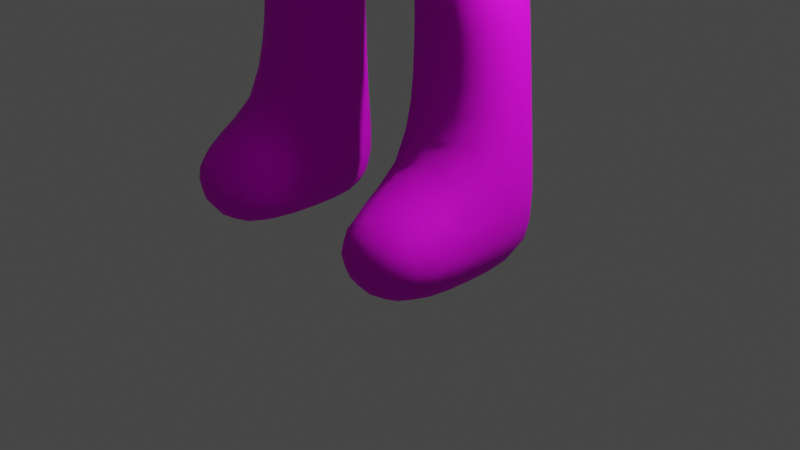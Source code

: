 # Source: Character_mov.blend  (saved by Blender 2.83.19; exported with 4.5.12 LTS)
import bpy
from mathutils import Matrix  # noqa: F401  (used for matrix-valued properties, if any)

bpy.ops.wm.read_factory_settings(use_empty=True)
scene = bpy.context.scene
scene.name = 'Scene'

# ---- collections
col_collection = bpy.data.collections.new('Collection'); scene.collection.children.link(col_collection)

# ---- images (referenced by path relative to the original .blend; pixels are not part of the script)
import os
ASSET_DIR = os.environ.get("B2B_ASSET_DIR", "")  # directory of the original .blend (textures are referenced by path, not embedded)
HERE = os.path.dirname(os.path.abspath(__file__))  # packed textures are extracted next to this script under _unpacked/

def load_image(name, relpath, width, height, colorspace="sRGB"):
    """Load a texture the original file referenced (path relative to the .blend, or extracted next to this script)."""
    p = next((c for c in (os.path.join(HERE, relpath), os.path.join(ASSET_DIR, relpath)) if relpath and os.path.exists(c)), "")
    if p:
        img = bpy.data.images.load(p, check_existing=True)
        img.name = name
    else:  # same state as the original file: an image datablock whose file is absent (Cycles renders it pink)
        img = bpy.data.images.new(name, width, height)
        img.source = "FILE"
        img.filepath = "//" + (relpath or name)
    img.colorspace_settings.name = colorspace
    return img
img_untitled = load_image('Untitled', '', 1024, 1024, 'sRGB')

# ---- materials (node trees are filled in below, after node groups)
mat_material = bpy.data.materials.new('Material')
mat_material.alpha_threshold = 0.0
mat_material.use_transparent_shadow = False
mat_material.line_color = (0.0, 0.0, 0.0, 1.0)
mat_material_001 = bpy.data.materials.new('Material.001')
mat_material_001.use_transparent_shadow = False

# ---- material node trees
mat_material.use_nodes = True; mat_material.node_tree.nodes.clear()
_N = mat_material.node_tree.nodes; _L = mat_material.node_tree.links
n0 = _N.new('ShaderNodeOutputMaterial'); n0.name = 'Material Output'; n0.location = (300, 300)
n1 = _N.new('ShaderNodeBsdfPrincipled'); n1.name = 'Principled BSDF'; n1.location = (10, 300)
n1.distribution = 'GGX'
n1.subsurface_method = 'BURLEY'
n1.inputs[2].default_value = 0.8028
n1.inputs[3].default_value = 1.45
n1.inputs[13].default_value = 0.2222
n1.inputs[27].default_value = (0.0, 0.0, 0.0, 1.0)
n1.inputs[28].default_value = 1.0
n2 = _N.new('ShaderNodeTexImage'); n2.name = 'Image Texture'; n2.location = (-453, 292)
n2.image = img_untitled
_L.new(n1.outputs[0], n0.inputs[0])
_L.new(n2.outputs[0], n1.inputs[0])
n0.is_active_output = True
mat_material_001.use_nodes = True; mat_material_001.node_tree.nodes.clear()
_N = mat_material_001.node_tree.nodes; _L = mat_material_001.node_tree.links
n0 = _N.new('ShaderNodeBsdfPrincipled'); n0.name = 'Principled BSDF'; n0.location = (10, 300)
n0.distribution = 'GGX'
n0.subsurface_method = 'BURLEY'
n0.inputs[0].default_value = (0.1814, 0.5662, 0.8, 1.0)
n0.inputs[2].default_value = 0.2083
n0.inputs[3].default_value = 1.45
n0.inputs[13].default_value = 1.0
n0.inputs[27].default_value = (0.0, 0.0, 0.0, 1.0)
n0.inputs[28].default_value = 1.0
n1 = _N.new('ShaderNodeOutputMaterial'); n1.name = 'Material Output'; n1.location = (300, 300)
_L.new(n0.outputs[0], n1.inputs[0])
n1.is_active_output = True

# ---- world
world_world = bpy.data.worlds.new('World'); scene.world = world_world
world_world.use_nodes = True; world_world.node_tree.nodes.clear()
_N = world_world.node_tree.nodes; _L = world_world.node_tree.links
n0 = _N.new('ShaderNodeOutputWorld'); n0.name = 'World Output'; n0.location = (300, 300)
n1 = _N.new('ShaderNodeBackground'); n1.name = 'Background'; n1.location = (10, 300)
n1.inputs[0].default_value = (0.05088, 0.05088, 0.05088, 1.0)
_L.new(n1.outputs[0], n0.inputs[0])
n0.is_active_output = True
world_world.color = (0.05088, 0.05088, 0.05088)
world_world.use_sun_shadow = False
world_world.sun_shadow_jitter_overblur = 0.0

# ---- cameras
cam_camera = bpy.data.cameras.new('Camera')
cam_camera.clip_end = 100.0
cam_camera.ortho_scale = 7.314

# ---- lights
light_light = bpy.data.lights.new('Light', 'POINT')
light_light.transmission_factor = 0.0
light_light.energy = 1000.0
light_light.shadow_soft_size = 0.1
light_light.shadow_maximum_resolution = 0.006
light_light.use_absolute_resolution = True

# ---- meshes
me_cube = bpy.data.meshes.new('Cube')
me_cube.from_pydata([(-1.151, 0.5468, 3.956), (-1.696, 0.4917, -0.03952), (-0.4061, 0.454, 9.616), (-0.7144, 0.3709, 9.423), (-1.151, -0.5678, 3.956), (-1.746, -0.5315, -0.08246), (-0.7144, -0.5638, 9.423), (-0.4061, -0.6002, 9.616), (-0.4188, -0.5353, -0.09342), (-0.4673, 0.6225, 3.69), (-0.4673, -0.6537, 3.69), (-0.4761, 0.4921, -0.05807), (9.313e-10, 0.4454, 9.636), (9.313e-10, -0.5638, 9.636), (9.313e-10, 0.4865, 4.014), (9.313e-10, -0.5601, 4.014), (-0.9009, -0.6102, 8.568), (-0.6401, -0.9498, 8.575), (-0.6401, 0.8231, 8.549), (-0.9009, 0.4258, 8.568), (9.313e-10, -0.937, 8.639), (9.313e-10, 0.8424, 8.629), (-1.757, 0.3608, 1.035), (-1.744, -0.6614, 1.084), (-0.4431, 0.3603, 0.9714), (-0.4557, -0.6527, 1.029), (-1.694, -1.582, 0.7863), (-1.628, -1.585, -0.01911), (-0.5391, -1.58, -0.03845), (-0.5175, -1.583, 0.7617), (-0.5812, -0.9806, 8.306), (-0.5812, -0.9806, 9.278), (-0.5812, -0.5727, 8.306), (-0.5812, -0.5727, 9.278), (0.0, -1.167, 8.792), (-0.7279, -0.5959, 8.792), (-0.5769, -1.048, 8.792), (0.0, -0.6481, 8.169), (0.0, -0.6481, 9.415), (0.0, -0.9806, 8.306), (0.0, -0.9806, 9.278), (-0.7087, -0.3566, 7.788), (-0.3263, 0.5545, 7.611), (9.313e-10, 0.6226, 7.629), (-0.3263, -0.6393, 7.723), (-0.7087, 0.367, 7.763), (9.313e-10, -0.6817, 7.747), (-1.055, -0.6232, 5.081), (-0.4501, 0.8114, 4.834), (9.313e-10, 0.8312, 4.884), (-0.5731, -0.8087, 4.839), (-1.055, 0.5195, 5.081), (-1.397e-09, -0.8495, 4.889), (-0.4484, -0.9893, 7.306), (-1.357, 0.5962, 7.442), (9.313e-10, -1.049, 7.32), (-1.357, -0.5041, 7.483), (-0.3884, 0.7396, 7.242), (9.313e-10, 0.7677, 7.254), (-1.634, 0.3302, 2.491), (-1.555, -0.6171, 2.499), (-0.4486, 0.3302, 2.327), (-0.5546, -0.6468, 2.343), (-0.814, -0.6141, 6.587), (-0.4315, 0.7912, 6.58), (9.313e-10, 0.821, 6.592), (-0.476, -1.097, 6.409), (-0.8095, 0.5445, 6.583), (9.313e-10, -1.169, 6.432), (-4.104, 0.2613, 6.894), (-4.079, 0.2291, 7.417), (-4.082, -0.5758, 7.431), (-4.115, -0.6147, 6.869), (-2.94, 0.2683, 6.878), (-2.931, 0.288, 7.377), (-2.92, -0.4754, 7.381), (-2.927, -0.5117, 6.87), (-4.796, 0.2879, 7.027), (-4.766, 0.2461, 7.474), (-4.768, -0.5891, 7.483), (-4.801, -0.6273, 7.009), (-5.301, 0.2553, 7.126), (-5.298, 0.2201, 7.456), (-5.332, -0.5133, 7.46), (-5.347, -0.5468, 7.124), (-4.303, -1.132, 7.379), (-4.332, -1.175, 6.968), (-4.673, -1.075, 7.403), (-4.705, -1.119, 7.061), (-5.861, 0.1589, 7.098), (-5.865, 0.1413, 7.346), (-5.934, -0.4257, 7.349), (-5.925, -0.4479, 7.099), (-4.431, -1.469, 7.361), (-4.454, -1.506, 7.098), (-4.706, -1.4, 7.397), (-4.727, -1.431, 7.144), (-0.8244, -0.4175, 5.834), (-0.2975, 0.5408, 5.707), (9.313e-10, 0.5576, 5.738), (-0.3145, -0.7208, 5.624), (-0.8229, 0.3591, 5.832), (9.313e-10, -0.7589, 5.66), (-1.58, 0.5525, 7.433), (-1.579, -0.5, 7.469), (-1.114, -0.5996, 6.627), (-1.112, 0.5053, 6.625), (-3.154, 0.267, 6.881), (-3.142, 0.2772, 7.384), (-3.134, -0.4938, 7.39), (-3.146, -0.5307, 6.869), (-2.761, 0.2916, 6.853), (-2.798, 0.314, 7.382), (-2.788, -0.4778, 7.39), (-2.749, -0.5204, 6.846), (-3.962, 0.2621, 6.892), (-3.94, 0.2362, 7.412), (-3.941, -0.5636, 7.425), (-3.971, -0.6022, 6.869), (-1.546, 0.3695, 2.758), (-1.482, -0.6082, 2.764), (-0.452, 0.3833, 2.574), (-0.5388, -0.6481, 2.588), (-1.655, 0.3353, 2.246), (-1.587, -0.6246, 2.261), (-0.4477, 0.3353, 2.099), (-0.538, -0.6478, 2.122), (-1.209, 0.5205, 3.779), (-1.2, -0.5738, 3.78), (-0.4651, 0.5871, 3.525), (-0.4779, -0.6529, 3.527)], [], [(19, 16, 6, 3), (129, 9, 10, 130), (130, 10, 4, 128), (16, 17, 7, 6), (128, 4, 0, 127), (127, 0, 9, 129), (5, 1, 11, 8), (3, 6, 7, 2), (18, 19, 3, 2), (2, 7, 13, 12), (18, 2, 12, 21), (10, 9, 14, 15), (50, 10, 15, 52), (7, 17, 20, 13), (42, 18, 21, 43), (42, 45, 19, 18), (41, 44, 17, 16), (45, 41, 16, 19), (1, 22, 24, 11), (5, 23, 22, 1), (8, 25, 29, 28), (11, 24, 25, 8), (28, 29, 26, 27), (23, 5, 27, 26), (5, 8, 28, 27), (25, 23, 26, 29), (36, 31, 33, 35), (34, 40, 31, 36), (38, 33, 31, 40), (30, 36, 35, 32), (32, 37, 39, 30), (39, 34, 36, 30), (54, 56, 41, 45), (56, 53, 44, 41), (57, 54, 45, 42), (57, 42, 43, 58), (17, 44, 46, 20), (9, 48, 49, 14), (9, 0, 51, 48), (4, 10, 50, 47), (0, 4, 47, 51), (100, 50, 52, 102), (44, 53, 55, 46), (64, 57, 58, 65), (64, 67, 54, 57), (63, 66, 53, 56), (116, 115, 69, 70), (123, 59, 61, 125), (124, 60, 59, 123), (126, 62, 60, 124), (125, 61, 62, 126), (101, 97, 63, 67), (97, 100, 66, 63), (98, 101, 67, 64), (98, 64, 65, 99), (53, 66, 68, 55), (72, 71, 85, 86), (117, 116, 70, 71), (118, 117, 71, 72), (115, 118, 72, 69), (111, 114, 76, 73), (114, 113, 75, 76), (113, 112, 74, 75), (112, 111, 73, 74), (80, 79, 83, 84), (70, 69, 77, 78), (69, 72, 80, 77), (71, 70, 78, 79), (84, 83, 91, 92), (78, 77, 81, 82), (77, 80, 84, 81), (79, 78, 82, 83), (88, 86, 94, 96), (71, 79, 87, 85), (79, 80, 88, 87), (80, 72, 86, 88), (89, 92, 91, 90), (82, 81, 89, 90), (81, 84, 92, 89), (83, 82, 90, 91), (94, 93, 95, 96), (87, 88, 96, 95), (85, 87, 95, 93), (86, 85, 93, 94), (48, 98, 99, 49), (48, 51, 101, 98), (47, 50, 100, 97), (51, 47, 97, 101), (66, 100, 102, 68), (54, 67, 106, 103), (56, 54, 103, 104), (63, 56, 104, 105), (67, 63, 105, 106), (73, 76, 110, 107), (76, 75, 109, 110), (75, 74, 108, 109), (74, 73, 107, 108), (103, 106, 111, 112), (104, 103, 112, 113), (105, 104, 113, 114), (106, 105, 114, 111), (107, 110, 118, 115), (110, 109, 117, 118), (109, 108, 116, 117), (108, 107, 115, 116), (59, 119, 121, 61), (60, 120, 119, 59), (62, 122, 120, 60), (61, 121, 122, 62), (24, 125, 126, 25), (25, 126, 124, 23), (23, 124, 123, 22), (22, 123, 125, 24), (119, 127, 129, 121), (120, 128, 127, 119), (122, 130, 128, 120), (121, 129, 130, 122)])
me_cube.polygons.foreach_set('use_smooth', [True] * 117)
me_cube.polygons.foreach_set('material_index', [0, 0, 0, 0, 0, 0, 0, 0, 0, 0, 0, 0, 0, 0, 0, 0, 0, 0, 0, 0, 0, 0, 0, 0, 0, 0, 1, 1, 1, 1, 1, 1, 0, 0, 0, 0, 0, 0, 0, 0, 0, 0, 0, 0, 0, 0, 0, 0, 0, 0, 0, 0, 0, 0, 0, 0, 0, 0, 0, 0, 0, 0, 0, 0, 0, 0, 0, 0, 0, 0, 0, 0, 0, 0, 0, 0, 0, 0, 0, 0, 0, 0, 0, 0, 0, 0, 0, 0, 0, 0, 0, 0, 0, 0, 0, 0, 0, 0, 0, 0, 0, 0, 0, 0, 0, 0, 0, 0, 0, 0, 0, 0, 0, 0, 0, 0, 0])
_uv = me_cube.uv_layers.new(name='UVMap')
_uv.uv.foreach_set('vector', [0.6863, 0.8866, 0.7328, 0.8669, 0.7463, 0.9028, 0.7069, 0.9344, 0.8909, 0.4438, 0.8941, 0.4548, 0.7931, 0.4742, 0.7935, 0.4599, 0.7935, 0.4599, 0.7931, 0.4742, 0.7295, 0.4867, 0.7275, 0.4716, 0.7328, 0.8669, 0.754, 0.8625, 0.7607, 0.9133, 0.7463, 0.9028, 0.7275, 0.4716, 0.7295, 0.4867, 0.6397, 0.4925, 0.6399, 0.4783, 0.6399, 0.4783, 0.6397, 0.4925, 0.5871, 0.4858, 0.5833, 0.4748, 0.6182, 0.1604, 0.5575, 0.2006, 0.5066, 0.1313, 0.5632, 0.08479, 0.7069, 0.9344, 0.7463, 0.9028, 0.7607, 0.9133, 0.7198, 0.9553, 0.6639, 0.8972, 0.6863, 0.8866, 0.7069, 0.9344, 0.696, 0.9568, 0.7198, 0.9553, 0.7607, 0.9133, 0.7805, 0.9255, 0.7388, 0.9717, 0.6639, 0.8972, 0.696, 0.9568, 0.6761, 0.9743, 0.6323, 0.9188, 0.7931, 0.4742, 0.8941, 0.4548, 0.8936, 0.4944, 0.8207, 0.5147, 0.7644, 0.5651, 0.7931, 0.4742, 0.8207, 0.5147, 0.7958, 0.5769, 0.7607, 0.9133, 0.754, 0.8625, 0.7916, 0.8618, 0.7805, 0.9255, 0.6309, 0.8475, 0.6639, 0.8972, 0.6323, 0.9188, 0.6113, 0.8563, 0.6309, 0.8475, 0.6611, 0.8449, 0.6863, 0.8866, 0.6639, 0.8972, 0.7086, 0.8093, 0.7498, 0.7975, 0.754, 0.8625, 0.7328, 0.8669, 0.6611, 0.8449, 0.7086, 0.8093, 0.7328, 0.8669, 0.6863, 0.8866, 0.5575, 0.2006, 0.6052, 0.2673, 0.5152, 0.3085, 0.4806, 0.2425, 0.6182, 0.1604, 0.6906, 0.2287, 0.6052, 0.2673, 0.5575, 0.2006, 0.8995, 0.172, 0.8201, 0.2366, 0.7973, 0.15, 0.8454, 0.1115, 0.9583, 0.2239, 0.9006, 0.278, 0.8201, 0.2366, 0.8995, 0.172, 0.628, 0.04852, 0.6733, 0.0148, 0.7225, 0.08169, 0.6733, 0.1106, 0.6906, 0.2287, 0.6182, 0.1604, 0.6733, 0.1106, 0.7132, 0.1511, 0.6182, 0.1604, 0.5632, 0.08479, 0.628, 0.04852, 0.6733, 0.1106, 0.8201, 0.2366, 0.6906, 0.2287, 0.7132, 0.1511, 0.7973, 0.15, 0.04536, 0.9196, 0.04623, 0.9509, 0.02354, 0.9729, 0.002259, 0.927, 0.08964, 0.9121, 0.08964, 0.9582, 0.04623, 0.9509, 0.04536, 0.9196, 0.07815, 0.9934, 0.02354, 0.9729, 0.04623, 0.9509, 0.08964, 0.9582, 0.03582, 0.8899, 0.04536, 0.9196, 0.002259, 0.927, 0.007107, 0.8767, 0.007107, 0.8767, 0.05181, 0.8392, 0.07431, 0.8685, 0.03582, 0.8899, 0.07431, 0.8685, 0.08964, 0.9121, 0.04536, 0.9196, 0.03582, 0.8899, 0.6111, 0.815, 0.6752, 0.7599, 0.7086, 0.8093, 0.6611, 0.8449, 0.6752, 0.7599, 0.7517, 0.7546, 0.7498, 0.7975, 0.7086, 0.8093, 0.6066, 0.7362, 0.6709, 0.7505, 0.6294, 0.7776, 0.6033, 0.7637, 0.6066, 0.7362, 0.6033, 0.7637, 0.5812, 0.7637, 0.5807, 0.7371, 0.754, 0.8625, 0.7498, 0.7975, 0.7758, 0.7979, 0.7916, 0.8618, 0.5871, 0.4858, 0.5986, 0.5633, 0.5697, 0.5728, 0.5567, 0.5113, 0.5871, 0.4858, 0.6397, 0.4925, 0.6459, 0.5731, 0.5986, 0.5633, 0.7295, 0.4867, 0.7931, 0.4742, 0.7644, 0.5651, 0.7251, 0.5745, 0.6397, 0.4925, 0.7295, 0.4867, 0.7251, 0.5745, 0.6459, 0.5731, 0.7684, 0.6301, 0.7644, 0.5651, 0.7958, 0.5769, 0.7925, 0.6352, 0.7498, 0.7975, 0.7517, 0.7546, 0.7825, 0.7596, 0.7758, 0.7979, 0.6083, 0.6925, 0.6066, 0.7362, 0.5807, 0.7371, 0.5798, 0.6933, 0.6083, 0.6925, 0.6372, 0.6929, 0.6709, 0.7505, 0.6066, 0.7362, 0.72, 0.6993, 0.7608, 0.6935, 0.7517, 0.7546, 0.6752, 0.7599, 0.07353, 0.377, 0.0343, 0.3877, 0.03258, 0.3774, 0.07186, 0.3654, 0.6355, 0.3569, 0.6416, 0.3751, 0.556, 0.3947, 0.5491, 0.3802, 0.7092, 0.3396, 0.713, 0.362, 0.6416, 0.3751, 0.6355, 0.3569, 0.8004, 0.3358, 0.7964, 0.3559, 0.713, 0.362, 0.7092, 0.3396, 0.8734, 0.3497, 0.8679, 0.3642, 0.7964, 0.3559, 0.8004, 0.3358, 0.649, 0.634, 0.7154, 0.6372, 0.72, 0.6993, 0.6372, 0.6929, 0.7154, 0.6372, 0.7684, 0.6301, 0.7608, 0.6935, 0.72, 0.6993, 0.6029, 0.6296, 0.649, 0.634, 0.6372, 0.6929, 0.6083, 0.6925, 0.6029, 0.6296, 0.6083, 0.6925, 0.5798, 0.6933, 0.5819, 0.6332, 0.7517, 0.7546, 0.7608, 0.6935, 0.7936, 0.6985, 0.7825, 0.7596, 0.2071, 0.3405, 0.1467, 0.3348, 0.1688, 0.2809, 0.2011, 0.2849, 0.1475, 0.3495, 0.07353, 0.377, 0.07186, 0.3654, 0.1467, 0.3348, 0.2059, 0.3544, 0.1475, 0.3495, 0.1467, 0.3348, 0.2071, 0.3405, 0.273, 0.3845, 0.2059, 0.3544, 0.2071, 0.3405, 0.2747, 0.3747, 0.2646, 0.4689, 0.1993, 0.4692, 0.1976, 0.4548, 0.2608, 0.4556, 0.1993, 0.4692, 0.1533, 0.4669, 0.1533, 0.4559, 0.1976, 0.4548, 0.1533, 0.4669, 0.08463, 0.4722, 0.08557, 0.4613, 0.1533, 0.4559, 0.08463, 0.4722, 0.04308, 0.4751, 0.04675, 0.4616, 0.08557, 0.4613, 0.1036, 0.2369, 0.1017, 0.2763, 0.06077, 0.2538, 0.069, 0.2334, 0.07186, 0.3654, 0.03258, 0.3774, 0.02061, 0.332, 0.04845, 0.3179, 0.2747, 0.3747, 0.2071, 0.3405, 0.2488, 0.2965, 0.3043, 0.3329, 0.1467, 0.3348, 0.07186, 0.3654, 0.04845, 0.3179, 0.1017, 0.2763, 0.069, 0.2334, 0.06077, 0.2538, 0.02752, 0.2294, 0.03541, 0.2151, 0.04845, 0.3179, 0.02061, 0.332, 0.00842, 0.2999, 0.02726, 0.2886, 0.3043, 0.3329, 0.2488, 0.2965, 0.2759, 0.2658, 0.3228, 0.3004, 0.1017, 0.2763, 0.04845, 0.3179, 0.02726, 0.2886, 0.06077, 0.2538, 0.225, 0.2731, 0.2011, 0.2849, 0.1984, 0.2595, 0.2161, 0.2542, 0.1467, 0.3348, 0.1017, 0.2763, 0.1455, 0.2587, 0.1688, 0.2809, 0.1017, 0.2763, 0.1036, 0.2369, 0.1378, 0.232, 0.1455, 0.2587, 0.2488, 0.2965, 0.2071, 0.3405, 0.2011, 0.2849, 0.225, 0.2731, -0.009925, 0.2496, 0.01539, 0.2179, 0.02752, 0.2294, 0.003722, 0.259, 0.02726, 0.2886, 0.00842, 0.2999, -0.01082, 0.2671, 0.003722, 0.259, 0.3228, 0.3004, 0.2759, 0.2658, 0.3049, 0.2345, 0.3392, 0.2625, 0.06077, 0.2538, 0.02726, 0.2886, 0.003722, 0.259, 0.02752, 0.2294, 0.1936, 0.2439, 0.1808, 0.2563, 0.1666, 0.2437, 0.1788, 0.2317, 0.1455, 0.2587, 0.1378, 0.232, 0.1601, 0.2267, 0.1666, 0.2437, 0.1688, 0.2809, 0.1455, 0.2587, 0.1666, 0.2437, 0.1808, 0.2563, 0.2011, 0.2849, 0.1688, 0.2809, 0.1808, 0.2563, 0.1984, 0.2595, 0.5986, 0.5633, 0.6029, 0.6296, 0.5819, 0.6332, 0.5697, 0.5728, 0.5986, 0.5633, 0.6459, 0.5731, 0.649, 0.634, 0.6029, 0.6296, 0.7251, 0.5745, 0.7644, 0.5651, 0.7684, 0.6301, 0.7154, 0.6372, 0.6459, 0.5731, 0.7251, 0.5745, 0.7154, 0.6372, 0.649, 0.634, 0.7608, 0.6935, 0.7684, 0.6301, 0.7925, 0.6352, 0.7936, 0.6985, 0.0744, 0.5899, 0.003102, 0.622, 0.009294, 0.5993, 0.07598, 0.5717, 0.1534, 0.5859, 0.0744, 0.5899, 0.07598, 0.5717, 0.1534, 0.5675, 0.2183, 0.626, 0.1534, 0.5859, 0.1534, 0.5675, 0.2154, 0.6017, 0.3052, 0.6137, 0.2183, 0.626, 0.2154, 0.6017, 0.2989, 0.5912, 0.2608, 0.4556, 0.1976, 0.4548, 0.1993, 0.4338, 0.2634, 0.4407, 0.1976, 0.4548, 0.1533, 0.4559, 0.1521, 0.4336, 0.1993, 0.4338, 0.1533, 0.4559, 0.08557, 0.4613, 0.08305, 0.4437, 0.1521, 0.4336, 0.08557, 0.4613, 0.04675, 0.4616, 0.04415, 0.4462, 0.08305, 0.4437, 0.07598, 0.5717, 0.009294, 0.5993, 0.04308, 0.4751, 0.08463, 0.4722, 0.1534, 0.5675, 0.07598, 0.5717, 0.08463, 0.4722, 0.1533, 0.4669, 0.2154, 0.6017, 0.1534, 0.5675, 0.1533, 0.4669, 0.1993, 0.4692, 0.2989, 0.5912, 0.2154, 0.6017, 0.1993, 0.4692, 0.2646, 0.4689, 0.2634, 0.4407, 0.1993, 0.4338, 0.2059, 0.3544, 0.273, 0.3845, 0.1993, 0.4338, 0.1521, 0.4336, 0.1475, 0.3495, 0.2059, 0.3544, 0.1521, 0.4336, 0.08305, 0.4437, 0.07353, 0.377, 0.1475, 0.3495, 0.08305, 0.4437, 0.04415, 0.4462, 0.0343, 0.3877, 0.07353, 0.377, 0.6416, 0.3751, 0.6412, 0.3964, 0.5616, 0.4112, 0.556, 0.3947, 0.713, 0.362, 0.716, 0.3846, 0.6412, 0.3964, 0.6416, 0.3751, 0.7964, 0.3559, 0.7958, 0.3774, 0.716, 0.3846, 0.713, 0.362, 0.8679, 0.3642, 0.8727, 0.3807, 0.7958, 0.3774, 0.7964, 0.3559, 0.9006, 0.278, 0.8734, 0.3497, 0.8004, 0.3358, 0.8201, 0.2366, 0.8201, 0.2366, 0.8004, 0.3358, 0.7092, 0.3396, 0.6906, 0.2287, 0.6906, 0.2287, 0.7092, 0.3396, 0.6355, 0.3569, 0.6052, 0.2673, 0.6052, 0.2673, 0.6355, 0.3569, 0.5491, 0.3802, 0.5152, 0.3085, 0.6412, 0.3964, 0.6399, 0.4783, 0.5833, 0.4748, 0.5616, 0.4112, 0.716, 0.3846, 0.7275, 0.4716, 0.6399, 0.4783, 0.6412, 0.3964, 0.7958, 0.3774, 0.7935, 0.4599, 0.7275, 0.4716, 0.716, 0.3846, 0.8727, 0.3807, 0.8909, 0.4438, 0.7935, 0.4599, 0.7958, 0.3774])
me_cube.materials.append(mat_material)
me_cube.materials.append(mat_material_001)
me_cube.use_remesh_preserve_volume = False
me_cube.use_remesh_preserve_attributes = False
me_cube.use_mirror_vertex_groups = False
me_cube.update()
arm_armature = bpy.data.armatures.new('Armature')  # bones are not reproduced

# ---- objects
ob_cube = bpy.data.objects.new('Cube', me_cube)
ob_light = bpy.data.objects.new('Light', light_light)
ob_camera = bpy.data.objects.new('Camera', cam_camera)
ob_armature = bpy.data.objects.new('Armature', arm_armature)

# ---- transforms, parenting, visibility, modifiers, constraints
ob_cube.parent = ob_armature
ob_cube.location = (0.0, 0.0, 0.0)
ob_cube.lock_rotations_4d = False
ob_cube.empty_display_type = 'ARROWS'
ob_cube.lineart.crease_threshold = 0.0
_vg = ob_cube.vertex_groups.new(name='root')
_vg = ob_cube.vertex_groups.new(name='hip')
for _i, _w in zip([0, 9, 10, 14, 15, 47, 48, 49, 50, 51, 52, 98, 99, 100, 101, 102, 129], [0.0515, 0.1996, 0.1021, 0.6852, 0.686, 0.03558, 0.6076, 0.697, 0.1594, 0.1345, 0.4582, 0.0838, 0.1128, 0.04377, 0.004548, 0.0778, 0.03798]): _vg.add([_i], _w, 'REPLACE')
_vg = ob_cube.vertex_groups.new(name='abdomen')
for _i, _w in zip([47, 48, 49, 50, 51, 52, 55, 58, 64, 65, 66, 67, 68, 97, 98, 99, 100, 101, 102], [0.08477, 0.1, 0.1232, 0.09013, 0.1055, 0.1247, 0.001408, 0.007833, 0.07541, 0.1182, 0.04929, 0.02263, 0.1002, 0.6511, 0.7238, 0.6954, 0.6417, 0.6846, 0.5956]): _vg.add([_i], _w, 'REPLACE')
_vg = ob_cube.vertex_groups.new(name='chest')
for _i, _w in zip([3, 6, 16, 17, 18, 19, 20, 21, 41, 42, 43, 44, 45, 46, 53, 54, 55, 56, 57, 58, 64, 65, 68, 98, 99], [0.01866, 0.02925, 0.1276, 0.1146, 0.1104, 0.1232, 0.09946, 0.1132, 0.5606, 0.5348, 0.6359, 0.5418, 0.5784, 0.338, 0.1881, 0.1367, 0.3224, 0.05131, 0.59, 0.661, 0.1528, 0.4129, 0.05901, 0.007221, 0.05071]): _vg.add([_i], _w, 'REPLACE')
_vg = ob_cube.vertex_groups.new(name='head')
for _i, _w in zip([2, 3, 6, 7, 12, 13, 16, 17, 18, 19, 20, 21, 30, 31, 32, 33, 34, 35, 36, 37, 38, 39, 40, 41, 42, 43, 44, 45, 46, 53, 54, 55, 57, 58], [0.9722, 0.9542, 0.9443, 0.9668, 0.9814, 0.97, 0.8184, 0.8368, 0.8656, 0.8348, 0.8521, 0.8673, 1.0, 1.0, 1.0, 1.0, 1.0, 1.0, 1.0, 1.0, 1.0, 1.0, 1.0, 0.1971, 0.3801, 0.2821, 0.2506, 0.2216, 0.4658, 0.07929, 0.03033, 0.124, 0.09287, 0.09355]): _vg.add([_i], _w, 'REPLACE')
_vg = ob_cube.vertex_groups.new(name='shoulder.L')
_vg = ob_cube.vertex_groups.new(name='forearm.L')
_vg = ob_cube.vertex_groups.new(name='hand.L')
_vg = ob_cube.vertex_groups.new(name='fingers.L')
_vg = ob_cube.vertex_groups.new(name='thumb.L')
_vg = ob_cube.vertex_groups.new(name='shoulder.R')
for _i, _w in zip([16, 17, 19, 20, 41, 42, 43, 44, 45, 46, 53, 54, 55, 56, 57, 58, 63, 66, 67, 68, 73, 103, 104, 105, 106, 111, 112, 113, 114], [0.04071, 0.02128, 0.02087, 0.0151, 0.2144, 0.05033, 0.02006, 0.1458, 0.1723, 0.1188, 0.4905, 0.7444, 0.2653, 0.8764, 0.1266, 0.05981, 0.07417, 0.02128, 0.07667, 0.05288, 0.03147, 0.9071, 0.9595, 0.8639, 0.847, 0.4649, 0.07195, 0.05714, 0.09196]): _vg.add([_i], _w, 'REPLACE')
_vg = ob_cube.vertex_groups.new(name='forearm.R')
for _i, _w in zip([69, 70, 71, 72, 73, 74, 75, 76, 103, 104, 107, 108, 109, 110, 111, 112, 113, 114, 115, 116, 117, 118], [0.1372, 0.119, 0.1164, 0.1158, 0.958, 0.9868, 0.9886, 0.9823, 0.05778, 0.04022, 0.9871, 0.9914, 0.9884, 0.984, 0.5336, 0.9271, 0.9453, 0.9033, 0.8782, 0.8962, 0.8797, 0.8473]): _vg.add([_i], _w, 'REPLACE')
_vg = ob_cube.vertex_groups.new(name='hand.R')
for _i, _w in zip([69, 70, 71, 72, 77, 78, 79, 80, 81, 82, 115, 116], [0.7963, 0.8274, 0.05178, 0.05715, 0.8652, 0.8555, 0.0597, 0.05921, 0.06016, 0.06453, 0.1132, 0.09184]): _vg.add([_i], _w, 'REPLACE')
_vg = ob_cube.vertex_groups.new(name='fingers.R')
for _i, _w in zip([77, 78, 79, 80, 81, 82, 83, 84, 89, 90, 91, 92], [0.06645, 0.06815, 0.05327, 0.05863, 0.9313, 0.9299, 0.9268, 0.9311, 0.9907, 0.9906, 0.9895, 0.9895]): _vg.add([_i], _w, 'REPLACE')
_vg = ob_cube.vertex_groups.new(name='thumb.R')
for _i, _w in zip([69, 70, 71, 72, 77, 78, 79, 80, 83, 84, 85, 86, 87, 88, 93, 94, 95, 96, 117, 118], [0.06041, 0.04613, 0.8269, 0.8213, 0.05802, 0.06706, 0.8782, 0.8724, 0.06104, 0.05402, 0.994, 0.9913, 0.9944, 0.9925, 0.998, 0.9977, 0.998, 0.9976, 0.09474, 0.129]): _vg.add([_i], _w, 'REPLACE')
_vg = ob_cube.vertex_groups.new(name='thigh.L')
_vg = ob_cube.vertex_groups.new(name='leg.L')
_vg = ob_cube.vertex_groups.new(name='foot.L')
_vg = ob_cube.vertex_groups.new(name='toe.L')
_vg = ob_cube.vertex_groups.new(name='thigh.R')
for _i, _w in zip([0, 4, 9, 10, 14, 15, 47, 48, 49, 50, 51, 52, 59, 60, 61, 62, 97, 98, 99, 100, 101, 102, 119, 120, 121, 122, 123, 125, 127, 128, 129, 130], [0.9245, 0.9868, 0.7803, 0.8909, 0.2829, 0.2935, 0.8475, 0.2713, 0.1535, 0.7237, 0.7325, 0.377, 0.2399, 0.1695, 0.2348, 0.1532, 0.1313, 0.05683, 0.0383, 0.1339, 0.1095, 0.1202, 0.7874, 0.8974, 0.7618, 0.8718, 0.05153, 0.05148, 0.9497, 0.9935, 0.9178, 0.9774]): _vg.add([_i], _w, 'REPLACE')
_vg = ob_cube.vertex_groups.new(name='leg.R')
for _i, _w in zip([1, 11, 22, 23, 24, 25, 59, 60, 61, 62, 119, 120, 121, 122, 123, 124, 125, 126, 127, 129], [0.08058, 0.03219, 0.454, 0.08215, 0.1203, 0.06237, 0.7418, 0.8205, 0.7375, 0.8355, 0.2038, 0.1009, 0.2241, 0.1251, 0.8933, 0.9245, 0.8586, 0.9209, 0.004907, 0.01843]): _vg.add([_i], _w, 'REPLACE')
_vg = ob_cube.vertex_groups.new(name='foot.R')
for _i, _w in zip([1, 5, 8, 11, 22, 23, 24, 25, 26, 29, 123, 124, 125, 126], [0.7165, 0.1161, 0.1235, 0.7443, 0.5271, 0.817, 0.8428, 0.8316, 0.09498, 0.07043, 0.05313, 0.04214, 0.08581, 0.05203]): _vg.add([_i], _w, 'REPLACE')
_vg = ob_cube.vertex_groups.new(name='toe.R')
for _i, _w in zip([1, 5, 8, 11, 23, 24, 25, 26, 27, 28, 29], [0.2023, 0.8723, 0.8682, 0.2137, 0.09952, 0.01476, 0.1045, 0.8955, 0.9838, 0.974, 0.924]): _vg.add([_i], _w, 'REPLACE')
_vg = ob_cube.vertex_groups.new(name='breast.L')
for _i, _w in zip([55, 66, 68, 102], [0.05371, 0.02773, 0.2383, 0.0237]): _vg.add([_i], _w, 'REPLACE')
_vg = ob_cube.vertex_groups.new(name='breast.R')
for _i, _w in zip([42, 43, 44, 46, 52, 53, 54, 55, 56, 57, 58, 63, 64, 65, 66, 67, 68, 97, 98, 99, 100, 101, 102, 105, 106], [0.009114, 0.02736, 0.05044, 0.05779, 0.009121, 0.2079, 0.06567, 0.2005, 0.04304, 0.165, 0.1497, 0.8871, 0.7355, 0.4097, 0.8365, 0.8556, 0.4949, 0.1762, 0.1013, 0.09094, 0.1448, 0.1547, 0.1441, 0.1098, 0.1135]): _vg.add([_i], _w, 'REPLACE')
_m = ob_cube.modifiers.new('Mirror', 'MIRROR')
_m = ob_cube.modifiers.new('Armature', 'ARMATURE')
_m.object = ob_armature
_m = ob_cube.modifiers.new('CorrectiveSmooth', 'CORRECTIVE_SMOOTH')
_m = ob_cube.modifiers.new('Subdivision', 'SUBSURF')
_m.uv_smooth = 'PRESERVE_CORNERS'
_m.levels = 2
ob_light.location = (4.076, 1.005, 5.904)
ob_light.rotation_euler = (0.6503, 0.05522, 1.866)
ob_light.lock_rotations_4d = False
ob_light.empty_display_type = 'ARROWS'
ob_light.color = (0.0, 0.0, 0.0, 0.0)
ob_light.lineart.crease_threshold = 0.0
ob_camera.location = (7.359, -6.926, 4.958)
ob_camera.rotation_euler = (1.109, 0.0, 0.8149)
ob_camera.lock_rotations_4d = False
ob_camera.empty_display_type = 'ARROWS'
ob_camera.color = (0.0, 0.0, 0.0, 0.0)
ob_camera.display_type = 'WIRE'
ob_camera.lineart.crease_threshold = 0.0
ob_armature.location = (0.0, 0.0, 0.0)
ob_armature.show_in_front = True
ob_armature.lineart.crease_threshold = 0.0

# ---- collection membership
col_collection.objects.link(ob_cube)
col_collection.objects.link(ob_light)
col_collection.objects.link(ob_camera)
col_collection.objects.link(ob_armature)

# ---- scene / render settings (as saved in the file)
scene.camera = ob_camera
scene.frame_start = 1; scene.frame_end = 30; scene.frame_set(27)
scene.render.engine = 'BLENDER_EEVEE_NEXT'
scene.cycles.use_denoising = False
scene.cycles.samples = 128
scene.cycles.sampling_pattern = 'TABULATED_SOBOL'
scene.cycles.use_adaptive_sampling = False
scene.cycles.use_light_tree = False
scene.view_settings.view_transform = 'Filmic'
bpy.context.view_layer.update()
